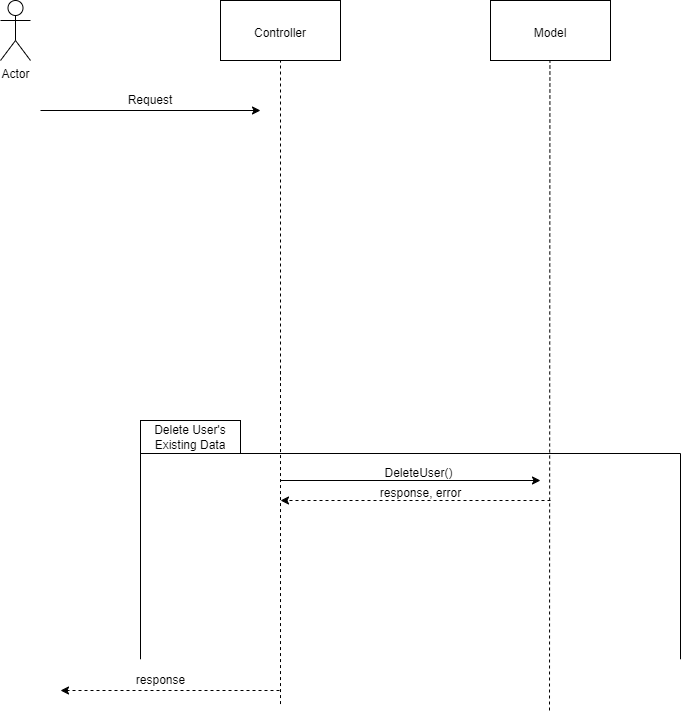

The diagram above was exported from draw.io. Its source (the exported page's mxGraphModel, read from the mxfile embedded in the PNG):
<mxGraphModel dx="1050" dy="557" grid="1" gridSize="10" guides="1" tooltips="1" connect="1" arrows="1" fold="1" page="1" pageScale="1" pageWidth="850" pageHeight="1100" math="0" shadow="0">
  <root>
    <mxCell id="0" />
    <mxCell id="1" parent="0" />
    <mxCell id="sBRASG6_F3FdNyKtkj2G-1" value="Actor" style="shape=umlActor;verticalLabelPosition=bottom;verticalAlign=top;html=1;outlineConnect=0;" parent="1" vertex="1">
      <mxGeometry x="100" y="60" width="30" height="60" as="geometry" />
    </mxCell>
    <mxCell id="KMrwKOeLgWWV3P_PExsK-1" value="" style="rounded=0;whiteSpace=wrap;html=1;" parent="1" vertex="1">
      <mxGeometry x="320" y="60" width="120" height="60" as="geometry" />
    </mxCell>
    <mxCell id="KMrwKOeLgWWV3P_PExsK-2" value="" style="rounded=0;whiteSpace=wrap;html=1;" parent="1" vertex="1">
      <mxGeometry x="590" y="60" width="120" height="60" as="geometry" />
    </mxCell>
    <mxCell id="KMrwKOeLgWWV3P_PExsK-3" value="Controller" style="text;html=1;align=center;verticalAlign=middle;whiteSpace=wrap;rounded=0;" parent="1" vertex="1">
      <mxGeometry x="350" y="78" width="60" height="30" as="geometry" />
    </mxCell>
    <mxCell id="KMrwKOeLgWWV3P_PExsK-5" value="Model" style="text;html=1;align=center;verticalAlign=middle;whiteSpace=wrap;rounded=0;" parent="1" vertex="1">
      <mxGeometry x="620" y="78" width="60" height="30" as="geometry" />
    </mxCell>
    <mxCell id="KMrwKOeLgWWV3P_PExsK-6" value="" style="endArrow=none;dashed=1;html=1;rounded=0;" parent="1" edge="1">
      <mxGeometry width="50" height="50" relative="1" as="geometry">
        <mxPoint x="380" y="440" as="sourcePoint" />
        <mxPoint x="380" y="120" as="targetPoint" />
      </mxGeometry>
    </mxCell>
    <mxCell id="KMrwKOeLgWWV3P_PExsK-7" value="" style="endArrow=classic;html=1;rounded=0;" parent="1" edge="1">
      <mxGeometry width="50" height="50" relative="1" as="geometry">
        <mxPoint x="140" y="170" as="sourcePoint" />
        <mxPoint x="360" y="170" as="targetPoint" />
      </mxGeometry>
    </mxCell>
    <mxCell id="KMrwKOeLgWWV3P_PExsK-10" value="Request" style="text;html=1;align=center;verticalAlign=middle;whiteSpace=wrap;rounded=0;" parent="1" vertex="1">
      <mxGeometry x="220" y="145" width="60" height="30" as="geometry" />
    </mxCell>
    <mxCell id="KMrwKOeLgWWV3P_PExsK-12" value="" style="endArrow=none;dashed=1;html=1;rounded=0;" parent="1" edge="1">
      <mxGeometry width="50" height="50" relative="1" as="geometry">
        <mxPoint x="380" y="763.5555691189236" as="sourcePoint" />
        <mxPoint x="380" y="430" as="targetPoint" />
      </mxGeometry>
    </mxCell>
    <mxCell id="KMrwKOeLgWWV3P_PExsK-13" value="" style="endArrow=none;dashed=1;html=1;rounded=0;" parent="1" edge="1">
      <mxGeometry width="50" height="50" relative="1" as="geometry">
        <mxPoint x="649" y="770" as="sourcePoint" />
        <mxPoint x="649.44" y="120" as="targetPoint" />
      </mxGeometry>
    </mxCell>
    <mxCell id="KMrwKOeLgWWV3P_PExsK-23" value="Delete User's Existing Data" style="rounded=0;whiteSpace=wrap;html=1;" parent="1" vertex="1">
      <mxGeometry x="240" y="480" width="100" height="33" as="geometry" />
    </mxCell>
    <mxCell id="KMrwKOeLgWWV3P_PExsK-24" value="" style="endArrow=none;html=1;rounded=0;" parent="1" edge="1">
      <mxGeometry width="50" height="50" relative="1" as="geometry">
        <mxPoint x="240" y="718.7692495492788" as="sourcePoint" />
        <mxPoint x="240" y="513" as="targetPoint" />
      </mxGeometry>
    </mxCell>
    <mxCell id="KMrwKOeLgWWV3P_PExsK-25" value="" style="endArrow=none;html=1;rounded=0;" parent="1" edge="1">
      <mxGeometry width="50" height="50" relative="1" as="geometry">
        <mxPoint x="780" y="718.7692495492788" as="sourcePoint" />
        <mxPoint x="780" y="513" as="targetPoint" />
      </mxGeometry>
    </mxCell>
    <mxCell id="KMrwKOeLgWWV3P_PExsK-26" value="" style="endArrow=none;html=1;rounded=0;exitX=1;exitY=1;exitDx=0;exitDy=0;" parent="1" source="KMrwKOeLgWWV3P_PExsK-23" edge="1">
      <mxGeometry width="50" height="50" relative="1" as="geometry">
        <mxPoint x="510" y="640" as="sourcePoint" />
        <mxPoint x="780" y="513" as="targetPoint" />
      </mxGeometry>
    </mxCell>
    <mxCell id="KMrwKOeLgWWV3P_PExsK-27" value="" style="endArrow=classic;html=1;rounded=0;" parent="1" edge="1">
      <mxGeometry width="50" height="50" relative="1" as="geometry">
        <mxPoint x="380" y="540" as="sourcePoint" />
        <mxPoint x="640" y="540" as="targetPoint" />
      </mxGeometry>
    </mxCell>
    <mxCell id="KMrwKOeLgWWV3P_PExsK-28" value="DeleteUser()" style="text;html=1;align=center;verticalAlign=middle;resizable=0;points=[];autosize=1;strokeColor=none;fillColor=none;" parent="1" vertex="1">
      <mxGeometry x="473" y="518" width="90" height="30" as="geometry" />
    </mxCell>
    <mxCell id="KMrwKOeLgWWV3P_PExsK-29" value="" style="endArrow=classic;html=1;rounded=0;dashed=1;" parent="1" edge="1">
      <mxGeometry width="50" height="50" relative="1" as="geometry">
        <mxPoint x="650" y="560" as="sourcePoint" />
        <mxPoint x="380" y="560" as="targetPoint" />
      </mxGeometry>
    </mxCell>
    <mxCell id="KMrwKOeLgWWV3P_PExsK-30" value="response, error" style="text;html=1;align=center;verticalAlign=middle;resizable=0;points=[];autosize=1;strokeColor=none;fillColor=none;" parent="1" vertex="1">
      <mxGeometry x="470" y="538" width="100" height="30" as="geometry" />
    </mxCell>
    <mxCell id="KMrwKOeLgWWV3P_PExsK-31" value="" style="endArrow=classic;html=1;rounded=0;dashed=1;" parent="1" edge="1">
      <mxGeometry width="50" height="50" relative="1" as="geometry">
        <mxPoint x="379" y="750" as="sourcePoint" />
        <mxPoint x="160" y="750" as="targetPoint" />
      </mxGeometry>
    </mxCell>
    <mxCell id="KMrwKOeLgWWV3P_PExsK-32" value="response" style="text;html=1;align=center;verticalAlign=middle;resizable=0;points=[];autosize=1;strokeColor=none;fillColor=none;" parent="1" vertex="1">
      <mxGeometry x="225" y="725" width="70" height="30" as="geometry" />
    </mxCell>
  </root>
</mxGraphModel>